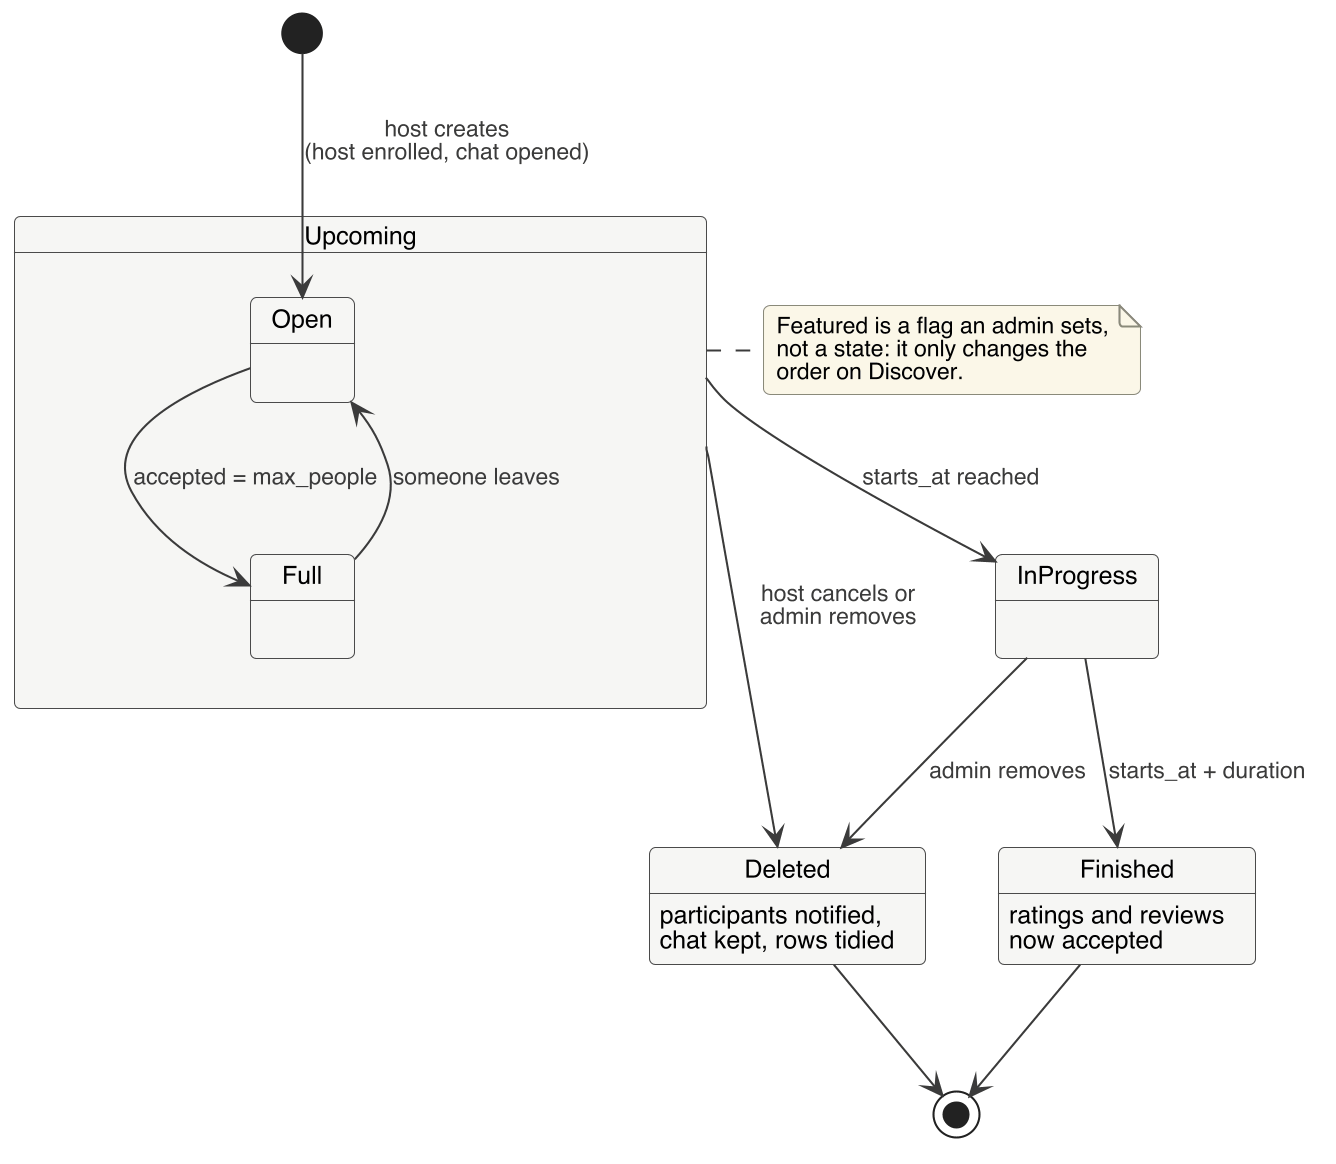

The diagram above was rendered by PlantUML. Its source (embedded in the PNG):
@startuml state_activity
skinparamlocked dpi 200
!include skin.iuml
skinparam state {
  BackgroundColor #F6F6F4
  BorderColor #4A4A4A
  FontSize 12
}

[*] --> Open : host creates\n(host enrolled, chat opened)
state "Upcoming" as Up {
  state Open
  state Full
  Open --> Full : accepted = max_people
  Full --> Open : someone leaves
}
Up --> InProgress : starts_at reached
InProgress --> Finished : starts_at + duration
Finished : ratings and reviews\nnow accepted
Finished --> [*]
Up --> Deleted : host cancels or\nadmin removes
InProgress --> Deleted : admin removes
Deleted : participants notified,\nchat kept, rows tidied
Deleted --> [*]
note right of Up
  Featured is a flag an admin sets,
  not a state: it only changes the
  order on Discover.
end note
@enduml